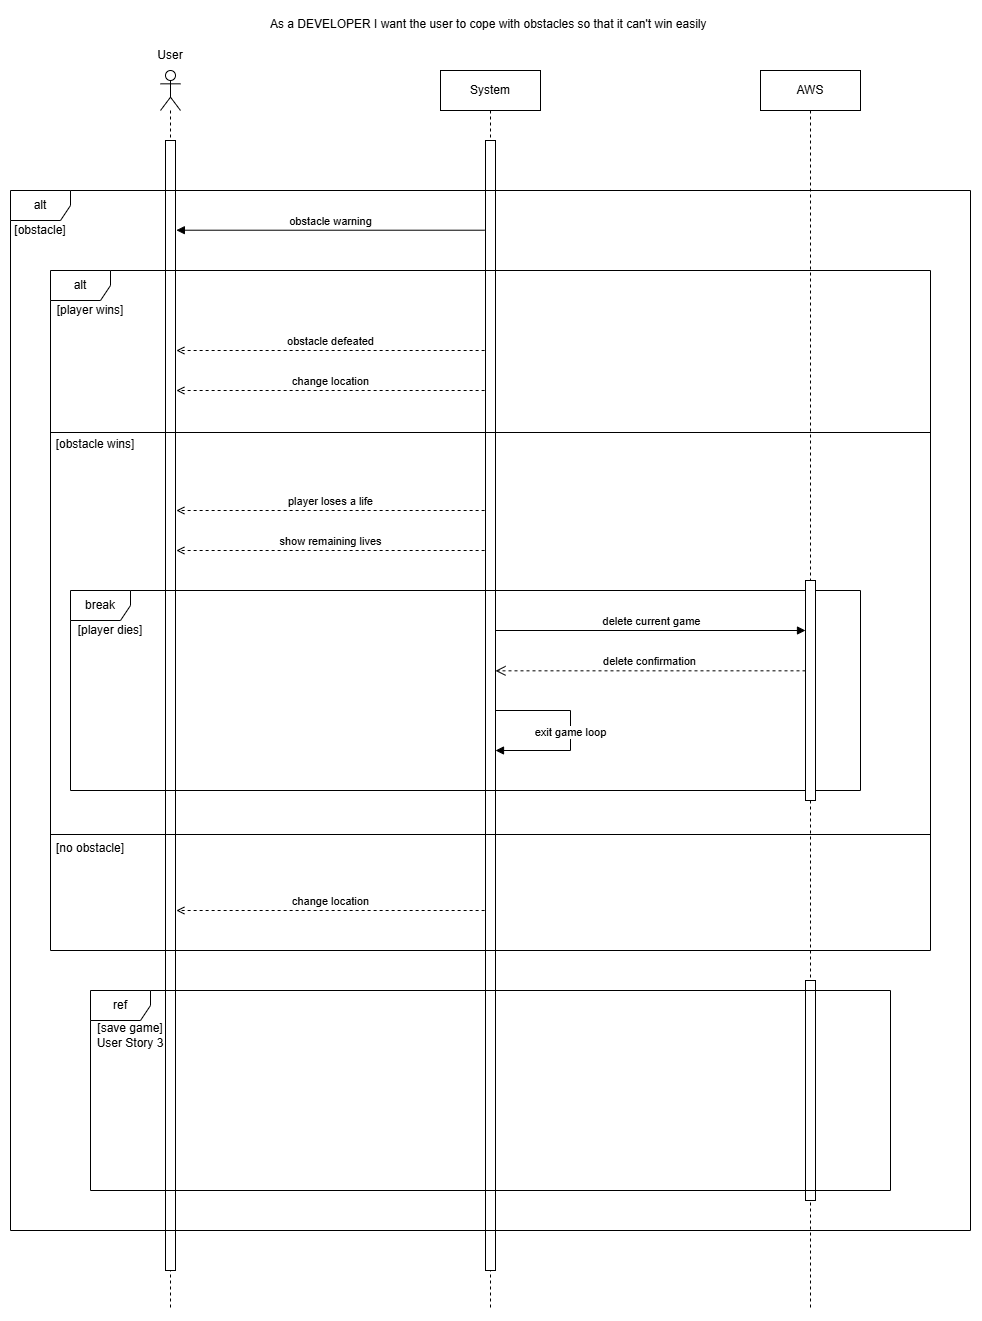

The diagram above was exported from draw.io. Its source (the exported page's mxGraphModel, read from the mxfile embedded in the PNG):
<mxGraphModel dx="3004" dy="1259" grid="1" gridSize="10" guides="1" tooltips="1" connect="1" arrows="1" fold="1" page="1" pageScale="1" pageWidth="827" pageHeight="1169" math="0" shadow="0">
  <root>
    <mxCell id="0" />
    <mxCell id="1" parent="0" />
    <mxCell id="YJffD0T6-LzW4uNYGG5W-5" value="AWS" style="shape=umlLifeline;perimeter=lifelinePerimeter;whiteSpace=wrap;html=1;container=1;dropTarget=0;collapsible=0;recursiveResize=0;outlineConnect=0;portConstraint=eastwest;newEdgeStyle={&quot;curved&quot;:0,&quot;rounded&quot;:0};size=40;" parent="1" vertex="1">
      <mxGeometry x="670" y="80" width="100" height="1240" as="geometry" />
    </mxCell>
    <mxCell id="CsrdKnusMrXsrx5oq2Tz-2" value="" style="html=1;points=[[0,0,0,0,5],[0,1,0,0,-5],[1,0,0,0,5],[1,1,0,0,-5]];perimeter=orthogonalPerimeter;outlineConnect=0;targetShapes=umlLifeline;portConstraint=eastwest;newEdgeStyle={&quot;curved&quot;:0,&quot;rounded&quot;:0};" parent="1" vertex="1">
      <mxGeometry x="715" y="990" width="10" height="220" as="geometry" />
    </mxCell>
    <mxCell id="YJffD0T6-LzW4uNYGG5W-1" value="" style="shape=umlLifeline;perimeter=lifelinePerimeter;whiteSpace=wrap;html=1;container=1;dropTarget=0;collapsible=0;recursiveResize=0;outlineConnect=0;portConstraint=eastwest;newEdgeStyle={&quot;curved&quot;:0,&quot;rounded&quot;:0};participant=umlActor;" parent="1" vertex="1">
      <mxGeometry x="70" y="80" width="20" height="1240" as="geometry" />
    </mxCell>
    <mxCell id="YJffD0T6-LzW4uNYGG5W-2" value="" style="html=1;points=[[0,0,0,0,5],[0,1,0,0,-5],[1,0,0,0,5],[1,1,0,0,-5]];perimeter=orthogonalPerimeter;outlineConnect=0;targetShapes=umlLifeline;portConstraint=eastwest;newEdgeStyle={&quot;curved&quot;:0,&quot;rounded&quot;:0};" parent="YJffD0T6-LzW4uNYGG5W-1" vertex="1">
      <mxGeometry x="5" y="70" width="10" height="1130" as="geometry" />
    </mxCell>
    <mxCell id="YJffD0T6-LzW4uNYGG5W-3" value="System" style="shape=umlLifeline;perimeter=lifelinePerimeter;whiteSpace=wrap;html=1;container=1;dropTarget=0;collapsible=0;recursiveResize=0;outlineConnect=0;portConstraint=eastwest;newEdgeStyle={&quot;curved&quot;:0,&quot;rounded&quot;:0};" parent="1" vertex="1">
      <mxGeometry x="350" y="80" width="100" height="1240" as="geometry" />
    </mxCell>
    <mxCell id="YJffD0T6-LzW4uNYGG5W-4" value="" style="html=1;points=[[0,0,0,0,5],[0,1,0,0,-5],[1,0,0,0,5],[1,1,0,0,-5]];perimeter=orthogonalPerimeter;outlineConnect=0;targetShapes=umlLifeline;portConstraint=eastwest;newEdgeStyle={&quot;curved&quot;:0,&quot;rounded&quot;:0};" parent="YJffD0T6-LzW4uNYGG5W-3" vertex="1">
      <mxGeometry x="45" y="70" width="10" height="1130" as="geometry" />
    </mxCell>
    <mxCell id="YJffD0T6-LzW4uNYGG5W-6" value="User" style="text;html=1;align=center;verticalAlign=middle;whiteSpace=wrap;rounded=0;" parent="1" vertex="1">
      <mxGeometry x="50" y="50" width="60" height="30" as="geometry" />
    </mxCell>
    <mxCell id="o8QZ6J1MA6gLGvp-y8og-1" value="alt" style="shape=umlFrame;whiteSpace=wrap;html=1;pointerEvents=0;" parent="1" vertex="1">
      <mxGeometry x="-80" y="200" width="960" height="1040" as="geometry" />
    </mxCell>
    <mxCell id="o8QZ6J1MA6gLGvp-y8og-2" value="[obstacle]" style="text;html=1;align=center;verticalAlign=middle;whiteSpace=wrap;rounded=0;" parent="1" vertex="1">
      <mxGeometry x="-80" y="230" width="60" height="20" as="geometry" />
    </mxCell>
    <mxCell id="o8QZ6J1MA6gLGvp-y8og-3" value="obstacle warning" style="html=1;verticalAlign=bottom;endArrow=block;curved=0;rounded=0;" parent="1" edge="1">
      <mxGeometry width="80" relative="1" as="geometry">
        <mxPoint x="394.13" y="239.7144262295085" as="sourcePoint" />
        <mxPoint x="85.86684210526312" y="239.7144262295085" as="targetPoint" />
      </mxGeometry>
    </mxCell>
    <mxCell id="o8QZ6J1MA6gLGvp-y8og-4" value="alt" style="shape=umlFrame;whiteSpace=wrap;html=1;pointerEvents=0;" parent="1" vertex="1">
      <mxGeometry x="-40" y="280" width="880" height="680" as="geometry" />
    </mxCell>
    <mxCell id="o8QZ6J1MA6gLGvp-y8og-5" value="[player wins]" style="text;html=1;align=center;verticalAlign=middle;whiteSpace=wrap;rounded=0;" parent="1" vertex="1">
      <mxGeometry x="-40" y="310" width="80" height="20" as="geometry" />
    </mxCell>
    <mxCell id="o8QZ6J1MA6gLGvp-y8og-6" value="obstacle defeated" style="html=1;verticalAlign=bottom;endArrow=open;curved=0;rounded=0;dashed=1;endFill=0;" parent="1" edge="1">
      <mxGeometry width="80" relative="1" as="geometry">
        <mxPoint x="394.13" y="360.0044262295087" as="sourcePoint" />
        <mxPoint x="85.86684210526312" y="360.00442622950845" as="targetPoint" />
      </mxGeometry>
    </mxCell>
    <mxCell id="o8QZ6J1MA6gLGvp-y8og-15" value="change location" style="html=1;verticalAlign=bottom;endArrow=open;curved=0;rounded=0;dashed=1;endFill=0;" parent="1" edge="1">
      <mxGeometry width="80" relative="1" as="geometry">
        <mxPoint x="394.13" y="400.0044262295087" as="sourcePoint" />
        <mxPoint x="85.86684210526312" y="400.00442622950845" as="targetPoint" />
      </mxGeometry>
    </mxCell>
    <mxCell id="tphdYg1c7Ou4kNibCU5X-1" value="As a DEVELOPER I want the user to cope with obstacles so that it can't win easily" style="text;whiteSpace=wrap;" parent="1" vertex="1">
      <mxGeometry x="177.5" y="20" width="445" height="40" as="geometry" />
    </mxCell>
    <mxCell id="o8QZ6J1MA6gLGvp-y8og-7" value="change location" style="html=1;verticalAlign=bottom;endArrow=open;curved=0;rounded=0;dashed=1;endFill=0;" parent="1" edge="1">
      <mxGeometry width="80" relative="1" as="geometry">
        <mxPoint x="394.13" y="920.0044262295087" as="sourcePoint" />
        <mxPoint x="85.86684210526312" y="920.0044262295085" as="targetPoint" />
      </mxGeometry>
    </mxCell>
    <mxCell id="o8QZ6J1MA6gLGvp-y8og-14" value="" style="line;strokeWidth=1;align=left;verticalAlign=middle;spacingTop=-1;spacingLeft=3;spacingRight=3;rotatable=0;labelPosition=right;points=[];portConstraint=eastwest;" parent="1" vertex="1">
      <mxGeometry x="-40" y="840" width="880" height="8" as="geometry" />
    </mxCell>
    <mxCell id="o8QZ6J1MA6gLGvp-y8og-16" value="[no obstacle]" style="text;html=1;align=center;verticalAlign=middle;whiteSpace=wrap;rounded=0;" parent="1" vertex="1">
      <mxGeometry x="-40" y="848" width="80" height="20" as="geometry" />
    </mxCell>
    <mxCell id="o8QZ6J1MA6gLGvp-y8og-8" value="" style="line;strokeWidth=1;align=left;verticalAlign=middle;spacingTop=-1;spacingLeft=3;spacingRight=3;rotatable=0;labelPosition=right;points=[];portConstraint=eastwest;" parent="1" vertex="1">
      <mxGeometry x="-40" y="440" width="880" height="4" as="geometry" />
    </mxCell>
    <mxCell id="o8QZ6J1MA6gLGvp-y8og-9" value="[obstacle wins]" style="text;html=1;align=center;verticalAlign=middle;whiteSpace=wrap;rounded=0;" parent="1" vertex="1">
      <mxGeometry x="-40" y="444" width="90" height="20" as="geometry" />
    </mxCell>
    <mxCell id="o8QZ6J1MA6gLGvp-y8og-10" value="player loses a life" style="html=1;verticalAlign=bottom;endArrow=open;curved=0;rounded=0;dashed=1;endFill=0;" parent="1" edge="1">
      <mxGeometry width="80" relative="1" as="geometry">
        <mxPoint x="394.13" y="520.0044262295087" as="sourcePoint" />
        <mxPoint x="85.86684210526312" y="520.0044262295085" as="targetPoint" />
      </mxGeometry>
    </mxCell>
    <mxCell id="o8QZ6J1MA6gLGvp-y8og-11" value="break" style="shape=umlFrame;whiteSpace=wrap;html=1;pointerEvents=0;" parent="1" vertex="1">
      <mxGeometry x="-20" y="600" width="790" height="200" as="geometry" />
    </mxCell>
    <mxCell id="o8QZ6J1MA6gLGvp-y8og-12" value="[player dies]" style="text;html=1;align=center;verticalAlign=middle;whiteSpace=wrap;rounded=0;" parent="1" vertex="1">
      <mxGeometry x="-20" y="630" width="80" height="20" as="geometry" />
    </mxCell>
    <mxCell id="o8QZ6J1MA6gLGvp-y8og-13" value="exit game loop" style="html=1;verticalAlign=bottom;endArrow=block;curved=0;rounded=0;" parent="1" edge="1">
      <mxGeometry x="0.1053" width="80" relative="1" as="geometry">
        <mxPoint x="405" y="720" as="sourcePoint" />
        <mxPoint x="405" y="760" as="targetPoint" />
        <Array as="points">
          <mxPoint x="480" y="720" />
          <mxPoint x="480" y="760" />
        </Array>
        <mxPoint as="offset" />
      </mxGeometry>
    </mxCell>
    <mxCell id="NaDLJhlkKFv91AdQ05xN-1" value="[save game]&lt;div&gt;User Story 3&lt;/div&gt;" style="text;html=1;align=center;verticalAlign=middle;whiteSpace=wrap;rounded=0;" parent="1" vertex="1">
      <mxGeometry y="1030" width="80" height="30" as="geometry" />
    </mxCell>
    <mxCell id="NaDLJhlkKFv91AdQ05xN-2" value="ref" style="shape=umlFrame;whiteSpace=wrap;html=1;pointerEvents=0;" parent="1" vertex="1">
      <mxGeometry y="1000" width="800" height="200" as="geometry" />
    </mxCell>
    <mxCell id="bW9EHRKcQhGCDEY2-wkj-1" value="show remaining lives" style="html=1;verticalAlign=bottom;endArrow=open;curved=0;rounded=0;dashed=1;endFill=0;" edge="1" parent="1">
      <mxGeometry width="80" relative="1" as="geometry">
        <mxPoint x="394.13" y="560.0044262295087" as="sourcePoint" />
        <mxPoint x="85.86684210526312" y="560.0044262295085" as="targetPoint" />
      </mxGeometry>
    </mxCell>
    <mxCell id="KvSzJ9jQ6Bv-tIFE-uQn-1" value="delete current game" style="html=1;verticalAlign=bottom;endArrow=block;curved=0;rounded=0;" edge="1" parent="1">
      <mxGeometry width="80" relative="1" as="geometry">
        <mxPoint x="405" y="640" as="sourcePoint" />
        <mxPoint x="715" y="640" as="targetPoint" />
      </mxGeometry>
    </mxCell>
    <mxCell id="KvSzJ9jQ6Bv-tIFE-uQn-2" value="delete confirmation" style="html=1;verticalAlign=bottom;endArrow=open;dashed=1;endSize=8;curved=0;rounded=0;" edge="1" parent="1">
      <mxGeometry relative="1" as="geometry">
        <mxPoint x="715" y="680.33" as="sourcePoint" />
        <mxPoint x="405" y="680.33" as="targetPoint" />
      </mxGeometry>
    </mxCell>
    <mxCell id="KvSzJ9jQ6Bv-tIFE-uQn-5" value="" style="html=1;points=[[0,0,0,0,5],[0,1,0,0,-5],[1,0,0,0,5],[1,1,0,0,-5]];perimeter=orthogonalPerimeter;outlineConnect=0;targetShapes=umlLifeline;portConstraint=eastwest;newEdgeStyle={&quot;curved&quot;:0,&quot;rounded&quot;:0};" vertex="1" parent="1">
      <mxGeometry x="715" y="590" width="10" height="220" as="geometry" />
    </mxCell>
  </root>
</mxGraphModel>